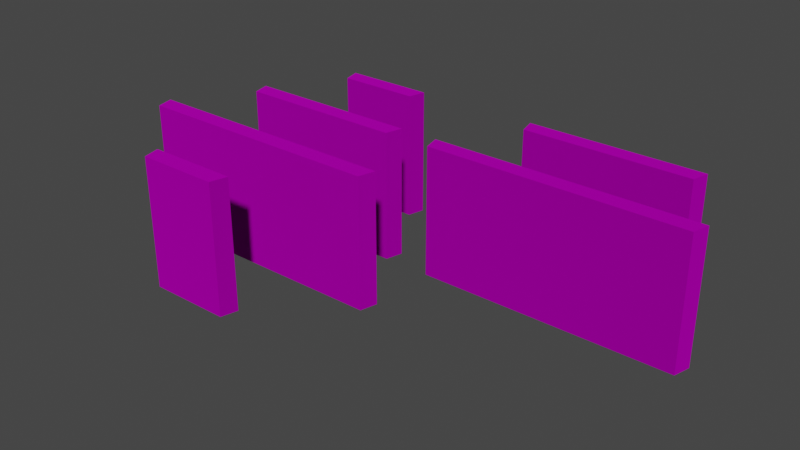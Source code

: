# Source: terrace_plates.blend  (saved by Blender 3.4.6; exported with 4.5.12 LTS)
import bpy
from mathutils import Matrix  # noqa: F401  (used for matrix-valued properties, if any)

bpy.ops.wm.read_factory_settings(use_empty=True)
scene = bpy.context.scene
scene.name = 'Scene'

# ---- collections
col_collection = bpy.data.collections.new('Collection'); scene.collection.children.link(col_collection)
col_export = bpy.data.collections.new('Export'); scene.collection.children.link(col_export)

# ---- images (referenced by path relative to the original .blend; pixels are not part of the script)
import os
ASSET_DIR = os.environ.get("B2B_ASSET_DIR", "")  # directory of the original .blend (textures are referenced by path, not embedded)
HERE = os.path.dirname(os.path.abspath(__file__))  # packed textures are extracted next to this script under _unpacked/

def load_image(name, relpath, width, height, colorspace="sRGB"):
    """Load a texture the original file referenced (path relative to the .blend, or extracted next to this script)."""
    p = next((c for c in (os.path.join(HERE, relpath), os.path.join(ASSET_DIR, relpath)) if relpath and os.path.exists(c)), "")
    if p:
        img = bpy.data.images.load(p, check_existing=True)
        img.name = name
    else:  # same state as the original file: an image datablock whose file is absent (Cycles renders it pink)
        img = bpy.data.images.new(name, width, height)
        img.source = "FILE"
        img.filepath = "//" + (relpath or name)
    img.colorspace_settings.name = colorspace
    return img
img_terrace_plate_cwt_primary_png = load_image('terrace_plate_cwt_primary.png', 'terrace_plate_cwt_primary.png', 1024, 1024, 'sRGB')

# ---- materials (node trees are filled in below, after node groups)
mat_dummymtl_rsrc_world_prop_pvp_arena_terrace_plate_set_meshsets_f = bpy.data.materials.new('dummymtl-rsrc.world.prop.pvp.arena.terrace_plate_set-MeshSets[f')
mat_dummymtl_rsrc_world_prop_pvp_arena_terrace_plate_set_meshsets_f.use_backface_culling = True
mat_dummymtl_rsrc_world_prop_pvp_arena_terrace_plate_set_meshsets_f.use_transparent_shadow = False

# ---- material node trees
mat_dummymtl_rsrc_world_prop_pvp_arena_terrace_plate_set_meshsets_f.use_nodes = True; mat_dummymtl_rsrc_world_prop_pvp_arena_terrace_plate_set_meshsets_f.node_tree.nodes.clear()
_N = mat_dummymtl_rsrc_world_prop_pvp_arena_terrace_plate_set_meshsets_f.node_tree.nodes; _L = mat_dummymtl_rsrc_world_prop_pvp_arena_terrace_plate_set_meshsets_f.node_tree.links
n0 = _N.new('ShaderNodeBsdfPrincipled'); n0.name = 'Principled BSDF'; n0.location = (10, 300)
n0.distribution = 'GGX'
n0.subsurface_method = 'RANDOM_WALK_SKIN'
n0.inputs[1].default_value = 1.0
n0.inputs[2].default_value = 1.0
n0.inputs[27].default_value = (0.0, 0.0, 0.0, 1.0)
n0.inputs[28].default_value = 1.0
n1 = _N.new('ShaderNodeOutputMaterial'); n1.name = 'Material Output'; n1.location = (320, 270)
n2 = _N.new('ShaderNodeTexImage'); n2.name = 'Image Texture'; n2.location = (-320, 186)
n2.image = img_terrace_plate_cwt_primary_png
_L.new(n0.outputs[0], n1.inputs[0])
_L.new(n2.outputs[0], n0.inputs[0])
n1.is_active_output = True

# ---- world
world_world = bpy.data.worlds.new('World'); scene.world = world_world
world_world.use_nodes = True; world_world.node_tree.nodes.clear()
_N = world_world.node_tree.nodes; _L = world_world.node_tree.links
n0 = _N.new('ShaderNodeOutputWorld'); n0.name = 'World Output'; n0.location = (300, 300)
n1 = _N.new('ShaderNodeBackground'); n1.name = 'Background'; n1.location = (10, 300)
n1.inputs[0].default_value = (0.05088, 0.05088, 0.05088, 1.0)
_L.new(n1.outputs[0], n0.inputs[0])
n0.is_active_output = True
world_world.color = (0.05088, 0.05088, 0.05088)
world_world.use_sun_shadow = False
world_world.sun_shadow_jitter_overblur = 0.0

# ---- meshes
me_rsrc_world_prop_pvp_arena_terrace_plate_set_meshsets_flat_02uni = bpy.data.meshes.new('rsrc.world.prop.pvp.arena.terrace_plate_set-MeshSets[flat_02uni')
me_rsrc_world_prop_pvp_arena_terrace_plate_set_meshsets_flat_02uni.from_pydata([(-1.05, 0.0, 6.557e-08), (-1.05, -3.0, -6.557e-08), (0.95, -3.0, -0.4), (-0.95, -3.0, -0.4), (1.05, 0.0, 6.557e-08), (-0.95, 0.0, -0.4), (0.95, 0.0, -0.4), (1.05, -3.0, -6.557e-08)], [], [(0, 1, 7), (7, 4, 0), (5, 6, 2), (2, 3, 5), (0, 4, 6), (6, 5, 0), (4, 7, 2), (2, 6, 4), (7, 1, 3), (3, 2, 7), (1, 0, 5), (5, 3, 1)])
_uv = me_rsrc_world_prop_pvp_arena_terrace_plate_set_meshsets_flat_02uni.uv_layers.new(name='UVMap')
_uv.uv.foreach_set('vector', [0.8089, 0.055, 0.8089, 0.2425, 0.2839, 0.2425, 0.2839, 0.2425, 0.2839, 0.055, 0.8089, 0.055, 0.0, 0.272, 1.0, 0.272, 1.0, 0.5, 1.0, 0.5, 0.0, 0.5, 0.0, 0.272, 0.0, 0.032, 1.0, 0.032, 0.9524, 0.039, 0.9524, 0.039, 0.04762, 0.039, 0.0, 0.032, 0.0, 0.0, 1.0, 0.0, 1.0, 0.028, 1.0, 0.028, 0.0, 0.028, 0.0, 0.0, 1.0, 1.0, 0.0, 1.0, 0.0, 0.97, 0.0, 0.97, 1.0, 0.97, 1.0, 1.0, 0.0, 0.0, 1.0, 0.0, 1.0, 0.028, 1.0, 0.028, 0.0, 0.028, 0.0, 0.0])
me_rsrc_world_prop_pvp_arena_terrace_plate_set_meshsets_flat_02uni.materials.append(mat_dummymtl_rsrc_world_prop_pvp_arena_terrace_plate_set_meshsets_f)
me_rsrc_world_prop_pvp_arena_terrace_plate_set_meshsets_flat_02uni.update()
me_rsrc_world_prop_pvp_arena_terrace_plate_set_meshsets_flat_02uni.normals_split_custom_set([tuple(v) for v in zip(*[iter([0.0, -4.371e-08, 1.0, 0.0, -4.371e-08, 1.0, 0.0, -4.371e-08, 1.0, 0.0, -4.371e-08, 1.0, 0.0, -4.371e-08, 1.0, 0.0, -4.371e-08, 1.0, 0.0, 0.0, -1.0, 0.0, 0.0, -1.0, 0.0, 0.0, -1.0, 0.0, 0.0, -1.0, 0.0, 0.0, -1.0, 0.0, 0.0, -1.0, 0.0, 1.0, 0.0, 0.0, 1.0, 0.0, 0.0, 1.0, 0.0, 0.0, 1.0, 0.0, 0.0, 1.0, 0.0, 0.0, 1.0, 0.0, 0.9701, 4.819e-08, -0.2425, 0.9701, 4.819e-08, -0.2425, 0.9701, 4.819e-08, -0.2425, 0.9701, 0.0, -0.2425, 0.9701, 0.0, -0.2425, 0.9701, 0.0, -0.2425, 0.0, -1.0, 4.257e-07, 0.0, -1.0, 4.257e-07, 0.0, -1.0, 4.257e-07, 0.0, -1.0, -7.843e-07, 0.0, -1.0, -7.843e-07, 0.0, -1.0, -7.843e-07, -0.9701, 4.819e-08, -0.2425, -0.9701, 4.819e-08, -0.2425, -0.9701, 4.819e-08, -0.2425, -0.9701, 0.0, -0.2425, -0.9701, 0.0, -0.2425, -0.9701, 0.0, -0.2425])] * 3)])
me_rsrc_world_prop_pvp_arena_terrace_plate_set_meshsets_flat_04uni = bpy.data.meshes.new('rsrc.world.prop.pvp.arena.terrace_plate_set-MeshSets[flat_04uni')
me_rsrc_world_prop_pvp_arena_terrace_plate_set_meshsets_flat_04uni.from_pydata([(2.05, 0.0, 5.722e-08), (-2.05, -3.0, -5.722e-08), (-1.95, -3.0, -0.4), (1.95, 0.0, -0.4), (2.05, -3.0, -5.722e-08), (-1.95, 0.0, -0.4), (-2.05, 0.0, 5.722e-08), (1.0, 0.0, -0.4), (-1.0, -3.0, -0.4), (-1.0, 0.0, -0.4), (1.0, -3.0, -0.4), (1.95, -3.0, -0.4)], [], [(4, 0, 6), (6, 1, 4), (9, 8, 2), (2, 5, 9), (11, 3, 0), (0, 4, 11), (5, 2, 1), (1, 6, 5), (7, 10, 8), (8, 9, 7), (3, 11, 10), (10, 7, 3), (7, 0, 3), (6, 0, 7), (6, 7, 9), (6, 9, 5), (8, 1, 2), (4, 1, 8), (4, 8, 10), (4, 10, 11)])
me_rsrc_world_prop_pvp_arena_terrace_plate_set_meshsets_flat_04uni.polygons.foreach_set('use_smooth', [0, 0, 0, 0, 0, 1, 1, 0, 0, 0, 0, 0, 0, 0, 0, 0, 0, 0, 0, 0])
_uv = me_rsrc_world_prop_pvp_arena_terrace_plate_set_meshsets_flat_04uni.uv_layers.new(name='UVMap')
_uv.uv.foreach_set('vector', [0.0, 1.0, 0.0, 0.0, 1.0, 0.0, 1.0, 0.0, 1.0, 1.0, 0.0, 1.0, 0.5, 0.272, 0.5, 0.5, 0.0, 0.5, 0.0, 0.5, 0.0, 0.272, 0.5, 0.272, 1.0, 0.028, 0.0, 0.028, 0.0, 0.0, 0.0, 0.0, 1.0, 0.0, 1.0, 0.028, 1.0, 0.0, 0.0, 0.0, 0.0, 0.032, 0.0, 0.032, 1.0, 0.032, 1.0, 0.0, 1.0, 0.038, 1.0, 0.2657, 0.0, 0.2657, 0.0, 0.2657, 0.0, 0.038, 1.0, 0.038, 1.0, 0.272, 1.0, 0.5, 0.5, 0.5, 0.5, 0.5, 0.5, 0.272, 1.0, 0.272, 0.8333, 0.038, 1.0, 0.032, 1.0, 0.038, 0.0, 0.032, 1.0, 0.032, 0.8333, 0.038, 0.0, 0.032, 0.8333, 0.038, 0.1667, 0.038, 0.0, 0.032, 0.1667, 0.038, 0.0, 0.038, 0.1667, 0.97, 0.0, 1.0, 0.0, 0.97, 1.0, 1.0, 0.0, 1.0, 0.1667, 0.97, 1.0, 1.0, 0.1667, 0.97, 0.8333, 0.97, 1.0, 1.0, 0.8333, 0.97, 1.0, 0.97])
me_rsrc_world_prop_pvp_arena_terrace_plate_set_meshsets_flat_04uni.materials.append(mat_dummymtl_rsrc_world_prop_pvp_arena_terrace_plate_set_meshsets_f)
me_rsrc_world_prop_pvp_arena_terrace_plate_set_meshsets_flat_04uni.update()
me_rsrc_world_prop_pvp_arena_terrace_plate_set_meshsets_flat_04uni.normals_split_custom_set([tuple(v) for v in zip(*[iter([0.0, -3.815e-08, 1.0, 0.0, -3.815e-08, 1.0, 0.0, -3.815e-08, 1.0, 0.0, -3.815e-08, 1.0, 0.0, -3.815e-08, 1.0, 0.0, -3.815e-08, 1.0, 0.0, 0.0, -1.0, 0.0, 0.0, -1.0, 0.0, 0.0, -1.0, 0.0, 0.0, -1.0, 0.0, 0.0, -1.0, 0.0, 0.0, -1.0, 0.9701, 0.0, -0.2425, 0.9701, 0.0, -0.2425, 0.9701, 0.0, -0.2425, 0.9701, 0.0, -0.2425, 0.9701, 0.0, -0.2425, 0.9701, 0.0, -0.2425, -0.9701, 0.0, -0.2425, -0.9701, 0.0, -0.2425, -0.9701, 0.0, -0.2425, -0.9701, 0.0, -0.2425, -0.9701, 0.0, -0.2425, -0.9701, 0.0, -0.2425, 0.0, 0.0, -1.0, 0.0, 0.0, -1.0, 0.0, 0.0, -1.0, 0.0, 0.0, -1.0, 0.0, 0.0, -1.0, 0.0, 0.0, -1.0, 0.0, 0.0, -1.0, 0.0, 0.0, -1.0, 0.0, 0.0, -1.0, 0.0, 0.0, -1.0, 0.0, 0.0, -1.0, 0.0, 0.0, -1.0, 0.0, 1.0, 0.0, 0.0, 1.0, 0.0, 0.0, 1.0, 0.0, 0.0, 1.0, 0.0, 0.0, 1.0, 0.0, 0.0, 1.0, 0.0, 0.0, 1.0, 0.0, 0.0, 1.0, 0.0, 0.0, 1.0, 0.0, 0.0, 1.0, 0.0, 0.0, 1.0, 0.0, 0.0, 1.0, 0.0, 0.0, -1.0, 6.274e-07, 0.0, -1.0, 6.274e-07, 0.0, -1.0, 6.274e-07, 0.0, -1.0, 2.908e-07, 0.0, -1.0, 2.908e-07, 0.0, -1.0, 2.908e-07, 0.0, -1.0, 0.0, 0.0, -1.0, 0.0, 0.0, -1.0, 0.0, 0.0, -1.0, 0.0, 0.0, -1.0, 0.0, 0.0, -1.0, 0.0])] * 3)])
me_rsrc_world_prop_pvp_arena_terrace_plate_set_meshsets_flat_06uni = bpy.data.meshes.new('rsrc.world.prop.pvp.arena.terrace_plate_set-MeshSets[flat_06uni')
me_rsrc_world_prop_pvp_arena_terrace_plate_set_meshsets_flat_06uni.from_pydata([(3.05, 0.0, 6.557e-08), (-3.05, -3.0, -6.557e-08), (-2.95, -3.0, -0.4), (2.95, 0.0, -0.4), (3.05, -3.0, -6.557e-08), (-2.95, 0.0, -0.4), (-3.05, 0.0, 6.557e-08), (2.0, 0.0, -0.4), (-2.0, -3.0, -0.4), (-2.0, 0.0, -0.4), (2.0, -3.0, -0.4), (2.95, -3.0, -0.4)], [], [(4, 0, 6), (6, 1, 4), (9, 8, 2), (2, 5, 9), (11, 3, 0), (0, 4, 11), (5, 2, 1), (1, 6, 5), (7, 10, 8), (8, 9, 7), (3, 11, 10), (10, 7, 3), (7, 0, 3), (6, 0, 7), (6, 7, 9), (6, 9, 5), (8, 1, 2), (4, 1, 8), (4, 8, 10), (4, 10, 11)])
me_rsrc_world_prop_pvp_arena_terrace_plate_set_meshsets_flat_06uni.polygons.foreach_set('use_smooth', [0, 0, 0, 0, 1, 1, 1, 1, 0, 0, 0, 0, 0, 0, 0, 0, 0, 0, 0, 0])
_uv = me_rsrc_world_prop_pvp_arena_terrace_plate_set_meshsets_flat_06uni.uv_layers.new(name='UVMap')
_uv.uv.foreach_set('vector', [0.0, 1.0, 0.0, 0.0, 1.0, 0.0, 1.0, 0.0, 1.0, 1.0, 0.0, 1.0, 0.5, 0.272, 0.5, 0.5, 0.0, 0.5, 0.0, 0.5, 0.0, 0.272, 0.5, 0.272, 1.0, 0.0, 0.0, 0.0, 0.0, 0.032, 0.0, 0.032, 1.0, 0.032, 1.0, 0.0, 1.0, 0.0, 0.0, 0.0, 0.0, 0.032, 0.0, 0.032, 1.0, 0.032, 1.0, 0.0, 2.0, 0.038, 2.0, 0.2657, 0.0, 0.2657, 0.0, 0.2657, 0.0, 0.038, 2.0, 0.038, 1.0, 0.272, 1.0, 0.5, 0.5, 0.5, 0.5, 0.5, 0.5, 0.272, 1.0, 0.272, 0.8279, 0.038, 1.0, 0.032, 0.9836, 0.038, 0.0, 0.032, 1.0, 0.032, 0.8279, 0.038, 0.0, 0.032, 0.8279, 0.038, 0.1721, 0.038, 0.0, 0.032, 0.1721, 0.038, 0.01639, 0.038, 0.1667, 0.97, 0.0, 1.0, 0.0, 0.97, 1.0, 1.0, 0.0, 1.0, 0.1667, 0.97, 1.0, 1.0, 0.1667, 0.97, 0.8333, 0.97, 1.0, 1.0, 0.8333, 0.97, 1.0, 0.97])
me_rsrc_world_prop_pvp_arena_terrace_plate_set_meshsets_flat_06uni.materials.append(mat_dummymtl_rsrc_world_prop_pvp_arena_terrace_plate_set_meshsets_f)
me_rsrc_world_prop_pvp_arena_terrace_plate_set_meshsets_flat_06uni.update()
me_rsrc_world_prop_pvp_arena_terrace_plate_set_meshsets_flat_06uni.normals_split_custom_set([tuple(v) for v in zip(*[iter([0.0, -4.371e-08, 1.0, 0.0, -4.371e-08, 1.0, 0.0, -4.371e-08, 1.0, 0.0, -4.371e-08, 1.0, 0.0, -4.371e-08, 1.0, 0.0, -4.371e-08, 1.0, 0.0, 0.0, -1.0, 0.0, 0.0, -1.0, 0.0, 0.0, -1.0, 0.0, 0.0, -1.0, 0.0, 0.0, -1.0, 0.0, 0.0, -1.0, 0.9701, 1.76e-07, -0.2425, 0.9701, 0.0, -0.2425, 0.9701, 1.676e-08, -0.2425, 0.9701, 1.676e-08, -0.2425, 0.9701, 1.928e-07, -0.2425, 0.9701, 1.76e-07, -0.2425, -0.9701, 1.76e-07, -0.2425, -0.9701, 0.0, -0.2425, -0.9701, 1.676e-08, -0.2425, -0.9701, 1.676e-08, -0.2425, -0.9701, 1.927e-07, -0.2425, -0.9701, 1.76e-07, -0.2425, 0.0, 0.0, -1.0, 0.0, 0.0, -1.0, 0.0, 0.0, -1.0, 0.0, 0.0, -1.0, 0.0, 0.0, -1.0, 0.0, 0.0, -1.0, 0.0, 0.0, -1.0, 0.0, 0.0, -1.0, 0.0, 0.0, -1.0, 0.0, 0.0, -1.0, 0.0, 0.0, -1.0, 0.0, 0.0, -1.0, 0.0, 1.0, 0.0, 0.0, 1.0, 0.0, 0.0, 1.0, 0.0, 0.0, 1.0, 0.0, 0.0, 1.0, 0.0, 0.0, 1.0, 0.0, 0.0, 1.0, 0.0, 0.0, 1.0, 0.0, 0.0, 1.0, 0.0, 0.0, 1.0, 0.0, 0.0, 1.0, 0.0, 0.0, 1.0, 0.0, 0.0, -1.0, 0.0, 0.0, -1.0, 0.0, 0.0, -1.0, 0.0, 0.0, -1.0, 9.771e-07, 0.0, -1.0, 9.771e-07, 0.0, -1.0, 9.771e-07, 0.0, -1.0, -1.192e-06, 0.0, -1.0, -1.192e-06, 0.0, -1.0, -1.192e-06, 0.0, -1.0, 0.0, 0.0, -1.0, 0.0, 0.0, -1.0, 0.0])] * 3)])
me_rsrc_world_prop_pvp_arena_terrace_plate_set_meshsets_groove_02u = bpy.data.meshes.new('rsrc.world.prop.pvp.arena.terrace_plate_set-MeshSets[groove_02u')
me_rsrc_world_prop_pvp_arena_terrace_plate_set_meshsets_groove_02u.from_pydata([(-1.05, 0.0, 6.557e-08), (-1.05, -3.0, -6.557e-08), (0.95, -3.0, -0.4), (-0.95, -3.0, -0.4), (1.05, 0.0, 6.557e-08), (-0.95, 0.0, -0.4), (0.95, 0.0, -0.4), (1.05, -3.0, -6.557e-08)], [], [(0, 1, 7), (7, 4, 0), (5, 6, 2), (2, 3, 5), (0, 4, 6), (6, 5, 0), (4, 7, 2), (2, 6, 4), (7, 1, 3), (3, 2, 7), (1, 0, 5), (5, 3, 1)])
_uv = me_rsrc_world_prop_pvp_arena_terrace_plate_set_meshsets_groove_02u.uv_layers.new(name='UVMap')
_uv.uv.foreach_set('vector', [1.0, 0.0, 1.0, 1.0, 0.0, 1.0, 0.0, 1.0, 0.0, 0.0, 1.0, 0.0, 0.0, 0.742, 1.0, 0.742, 1.0, 0.97, 1.0, 0.97, 0.0, 0.97, 0.0, 0.742, 0.0, 0.032, 1.0, 0.032, 0.9524, 0.038, 0.9524, 0.038, 0.04762, 0.038, 0.0, 0.032, 0.0, 0.0, 1.0, 0.0, 1.0, 0.028, 1.0, 0.028, 0.0, 0.028, 0.0, 0.0, 1.0, 1.0, 0.0, 1.0, 0.0, 0.97, 0.0, 0.97, 1.0, 0.97, 1.0, 1.0, 0.0, 0.0, 1.0, 0.0, 1.0, 0.028, 1.0, 0.028, 0.0, 0.028, 0.0, 0.0])
me_rsrc_world_prop_pvp_arena_terrace_plate_set_meshsets_groove_02u.materials.append(mat_dummymtl_rsrc_world_prop_pvp_arena_terrace_plate_set_meshsets_f)
me_rsrc_world_prop_pvp_arena_terrace_plate_set_meshsets_groove_02u.update()
me_rsrc_world_prop_pvp_arena_terrace_plate_set_meshsets_groove_02u.normals_split_custom_set([tuple(v) for v in zip(*[iter([0.0, -4.371e-08, 1.0, 0.0, -4.371e-08, 1.0, 0.0, -4.371e-08, 1.0, 0.0, -4.371e-08, 1.0, 0.0, -4.371e-08, 1.0, 0.0, -4.371e-08, 1.0, 0.0, 0.0, -1.0, 0.0, 0.0, -1.0, 0.0, 0.0, -1.0, 0.0, 0.0, -1.0, 0.0, 0.0, -1.0, 0.0, 0.0, -1.0, 0.0, 1.0, 0.0, 0.0, 1.0, 0.0, 0.0, 1.0, 0.0, 0.0, 1.0, 0.0, 0.0, 1.0, 0.0, 0.0, 1.0, 0.0, 0.9701, 4.819e-08, -0.2425, 0.9701, 4.819e-08, -0.2425, 0.9701, 4.819e-08, -0.2425, 0.9701, 0.0, -0.2425, 0.9701, 0.0, -0.2425, 0.9701, 0.0, -0.2425, 0.0, -1.0, 4.257e-07, 0.0, -1.0, 4.257e-07, 0.0, -1.0, 4.257e-07, 0.0, -1.0, -7.843e-07, 0.0, -1.0, -7.843e-07, 0.0, -1.0, -7.843e-07, -0.9701, 4.819e-08, -0.2425, -0.9701, 4.819e-08, -0.2425, -0.9701, 4.819e-08, -0.2425, -0.9701, 0.0, -0.2425, -0.9701, 0.0, -0.2425, -0.9701, 0.0, -0.2425])] * 3)])
me_rsrc_world_prop_pvp_arena_terrace_plate_set_meshsets_groove_04u = bpy.data.meshes.new('rsrc.world.prop.pvp.arena.terrace_plate_set-MeshSets[groove_04u')
me_rsrc_world_prop_pvp_arena_terrace_plate_set_meshsets_groove_04u.from_pydata([(2.05, 0.0, 5.722e-08), (-2.05, -3.0, -5.722e-08), (-1.95, -3.0, -0.4), (1.95, 0.0, -0.4), (2.05, -3.0, -5.722e-08), (-1.95, 0.0, -0.4), (-2.05, 0.0, 5.722e-08), (1.0, 0.0, -0.4), (-1.0, -3.0, -0.4), (-1.0, 0.0, -0.4), (1.0, -3.0, -0.4), (1.95, -3.0, -0.4)], [], [(4, 0, 6), (6, 1, 4), (9, 8, 2), (2, 5, 9), (11, 3, 0), (0, 4, 11), (5, 2, 1), (1, 6, 5), (7, 10, 8), (8, 9, 7), (3, 11, 10), (10, 7, 3), (7, 0, 3), (6, 0, 7), (6, 7, 9), (6, 9, 5), (8, 1, 2), (4, 1, 8), (4, 8, 10), (4, 10, 11)])
me_rsrc_world_prop_pvp_arena_terrace_plate_set_meshsets_groove_04u.polygons.foreach_set('use_smooth', [0, 0, 0, 0, 0, 1, 1, 0, 0, 0, 0, 0, 0, 0, 0, 0, 0, 0, 0, 0])
_uv = me_rsrc_world_prop_pvp_arena_terrace_plate_set_meshsets_groove_04u.uv_layers.new(name='UVMap')
_uv.uv.foreach_set('vector', [0.0, 1.0, 0.0, 0.0, 1.0, 0.0, 1.0, 0.0, 1.0, 1.0, 0.0, 1.0, 0.5, 0.74, 0.5, 0.97, 0.0, 0.97, 0.0, 0.97, 0.0, 0.74, 0.5, 0.74, 1.0, 0.0, 0.0, 0.0, 0.0, 0.032, 0.0, 0.032, 1.0, 0.032, 1.0, 0.0, 1.0, 0.0, 0.0, 0.0, 0.0, 0.032, 0.0, 0.032, 1.0, 0.032, 1.0, 0.0, 1.0, 0.506, 1.0, 0.7357, 0.0, 0.7357, 0.0, 0.7357, 0.0, 0.506, 1.0, 0.506, 1.0, 0.74, 1.0, 0.97, 0.5, 0.97, 0.5, 0.97, 0.5, 0.74, 1.0, 0.74, 0.7439, 0.038, 1.0, 0.032, 0.9756, 0.038, 0.0, 0.032, 1.0, 0.032, 0.7439, 0.038, 0.0, 0.032, 0.7439, 0.038, 0.2561, 0.038, 0.0, 0.032, 0.2561, 0.038, 0.02439, 0.038, 0.1667, 0.97, 0.0, 1.0, 0.0, 0.97, 1.0, 1.0, 0.0, 1.0, 0.1667, 0.97, 1.0, 1.0, 0.1667, 0.97, 0.8333, 0.97, 1.0, 1.0, 0.8333, 0.97, 1.0, 0.97])
me_rsrc_world_prop_pvp_arena_terrace_plate_set_meshsets_groove_04u.materials.append(mat_dummymtl_rsrc_world_prop_pvp_arena_terrace_plate_set_meshsets_f)
me_rsrc_world_prop_pvp_arena_terrace_plate_set_meshsets_groove_04u.update()
me_rsrc_world_prop_pvp_arena_terrace_plate_set_meshsets_groove_04u.normals_split_custom_set([tuple(v) for v in zip(*[iter([0.0, -3.815e-08, 1.0, 0.0, -3.815e-08, 1.0, 0.0, -3.815e-08, 1.0, 0.0, -3.815e-08, 1.0, 0.0, -3.815e-08, 1.0, 0.0, -3.815e-08, 1.0, 0.0, 0.0, -1.0, 0.0, 0.0, -1.0, 0.0, 0.0, -1.0, 0.0, 0.0, -1.0, 0.0, 0.0, -1.0, 0.0, 0.0, -1.0, 0.9701, 0.0, -0.2425, 0.9701, 0.0, -0.2425, 0.9701, 0.0, -0.2425, 0.9701, 0.0, -0.2425, 0.9701, 0.0, -0.2425, 0.9701, 0.0, -0.2425, -0.9701, 0.0, -0.2425, -0.9701, 0.0, -0.2425, -0.9701, 0.0, -0.2425, -0.9701, 0.0, -0.2425, -0.9701, 0.0, -0.2425, -0.9701, 0.0, -0.2425, 0.0, 0.0, -1.0, 0.0, 0.0, -1.0, 0.0, 0.0, -1.0, 0.0, 0.0, -1.0, 0.0, 0.0, -1.0, 0.0, 0.0, -1.0, 0.0, 0.0, -1.0, 0.0, 0.0, -1.0, 0.0, 0.0, -1.0, 0.0, 0.0, -1.0, 0.0, 0.0, -1.0, 0.0, 0.0, -1.0, 0.0, 1.0, 0.0, 0.0, 1.0, 0.0, 0.0, 1.0, 0.0, 0.0, 1.0, 0.0, 0.0, 1.0, 0.0, 0.0, 1.0, 0.0, 0.0, 1.0, 0.0, 0.0, 1.0, 0.0, 0.0, 1.0, 0.0, 0.0, 1.0, 0.0, 0.0, 1.0, 0.0, 0.0, 1.0, 0.0, 0.0, -1.0, 6.274e-07, 0.0, -1.0, 6.274e-07, 0.0, -1.0, 6.274e-07, 0.0, -1.0, 2.908e-07, 0.0, -1.0, 2.908e-07, 0.0, -1.0, 2.908e-07, 0.0, -1.0, 0.0, 0.0, -1.0, 0.0, 0.0, -1.0, 0.0, 0.0, -1.0, 0.0, 0.0, -1.0, 0.0, 0.0, -1.0, 0.0])] * 3)])
me_rsrc_world_prop_pvp_arena_terrace_plate_set_meshsets_groove_06u = bpy.data.meshes.new('rsrc.world.prop.pvp.arena.terrace_plate_set-MeshSets[groove_06u')
me_rsrc_world_prop_pvp_arena_terrace_plate_set_meshsets_groove_06u.from_pydata([(3.05, 0.0, 6.557e-08), (-3.05, -3.0, -6.557e-08), (-2.95, -3.0, -0.4), (2.95, 0.0, -0.4), (3.05, -3.0, -6.557e-08), (-2.95, 0.0, -0.4), (-3.05, 0.0, 6.557e-08), (2.0, 0.0, -0.4), (-2.0, -3.0, -0.4), (-2.0, 0.0, -0.4), (2.0, -3.0, -0.4), (2.95, -3.0, -0.4)], [], [(4, 0, 6), (6, 1, 4), (9, 8, 2), (2, 5, 9), (11, 3, 0), (0, 4, 11), (5, 2, 1), (1, 6, 5), (7, 10, 8), (8, 9, 7), (3, 11, 10), (10, 7, 3), (7, 0, 3), (6, 0, 7), (6, 7, 9), (6, 9, 5), (8, 1, 2), (4, 1, 8), (4, 8, 10), (4, 10, 11)])
me_rsrc_world_prop_pvp_arena_terrace_plate_set_meshsets_groove_06u.polygons.foreach_set('use_smooth', [0, 0, 0, 0, 1, 1, 1, 1, 0, 0, 0, 0, 0, 0, 0, 0, 0, 0, 0, 0])
_uv = me_rsrc_world_prop_pvp_arena_terrace_plate_set_meshsets_groove_06u.uv_layers.new(name='UVMap')
_uv.uv.foreach_set('vector', [0.0, 1.0, 0.0, 0.0, 1.0, 0.0, 1.0, 0.0, 1.0, 1.0, 0.0, 1.0, 0.5, 0.742, 0.5, 0.97, 0.0, 0.97, 0.0, 0.97, 0.0, 0.742, 0.5, 0.742, 1.0, 0.0, 0.0, 0.0, 0.0, 0.032, 0.0, 0.032, 1.0, 0.032, 1.0, 0.0, 1.0, 0.0, 0.0, 0.0, 0.0, 0.032, 0.0, 0.032, 1.0, 0.032, 1.0, 0.0, 2.0, 0.508, 2.0, 0.7357, 0.0, 0.7357, 0.0, 0.7357, 0.0, 0.508, 2.0, 0.508, 1.0, 0.742, 1.0, 0.97, 0.5, 0.97, 0.5, 0.97, 0.5, 0.742, 1.0, 0.742, 0.8279, 0.038, 1.0, 0.032, 0.9836, 0.038, 0.0, 0.032, 1.0, 0.032, 0.8279, 0.038, 0.0, 0.032, 0.8279, 0.038, 0.1721, 0.038, 0.0, 0.032, 0.1721, 0.038, 0.01639, 0.038, 0.1667, 0.97, 0.0, 1.0, 0.0, 0.97, 1.0, 1.0, 0.0, 1.0, 0.1667, 0.97, 1.0, 1.0, 0.1667, 0.97, 0.8333, 0.97, 1.0, 1.0, 0.8333, 0.97, 1.0, 0.97])
me_rsrc_world_prop_pvp_arena_terrace_plate_set_meshsets_groove_06u.materials.append(mat_dummymtl_rsrc_world_prop_pvp_arena_terrace_plate_set_meshsets_f)
me_rsrc_world_prop_pvp_arena_terrace_plate_set_meshsets_groove_06u.update()
me_rsrc_world_prop_pvp_arena_terrace_plate_set_meshsets_groove_06u.normals_split_custom_set([tuple(v) for v in zip(*[iter([0.0, -4.371e-08, 1.0, 0.0, -4.371e-08, 1.0, 0.0, -4.371e-08, 1.0, 0.0, -4.371e-08, 1.0, 0.0, -4.371e-08, 1.0, 0.0, -4.371e-08, 1.0, 0.0, 0.0, -1.0, 0.0, 0.0, -1.0, 0.0, 0.0, -1.0, 0.0, 0.0, -1.0, 0.0, 0.0, -1.0, 0.0, 0.0, -1.0, 0.9701, 1.76e-07, -0.2425, 0.9701, 0.0, -0.2425, 0.9701, 1.676e-08, -0.2425, 0.9701, 1.676e-08, -0.2425, 0.9701, 1.928e-07, -0.2425, 0.9701, 1.76e-07, -0.2425, -0.9701, 1.76e-07, -0.2425, -0.9701, 0.0, -0.2425, -0.9701, 1.676e-08, -0.2425, -0.9701, 1.676e-08, -0.2425, -0.9701, 1.927e-07, -0.2425, -0.9701, 1.76e-07, -0.2425, 0.0, 0.0, -1.0, 0.0, 0.0, -1.0, 0.0, 0.0, -1.0, 0.0, 0.0, -1.0, 0.0, 0.0, -1.0, 0.0, 0.0, -1.0, 0.0, 0.0, -1.0, 0.0, 0.0, -1.0, 0.0, 0.0, -1.0, 0.0, 0.0, -1.0, 0.0, 0.0, -1.0, 0.0, 0.0, -1.0, 0.0, 1.0, 0.0, 0.0, 1.0, 0.0, 0.0, 1.0, 0.0, 0.0, 1.0, 0.0, 0.0, 1.0, 0.0, 0.0, 1.0, 0.0, 0.0, 1.0, 0.0, 0.0, 1.0, 0.0, 0.0, 1.0, 0.0, 0.0, 1.0, 0.0, 0.0, 1.0, 0.0, 0.0, 1.0, 0.0, 0.0, -1.0, 0.0, 0.0, -1.0, 0.0, 0.0, -1.0, 0.0, 0.0, -1.0, 9.771e-07, 0.0, -1.0, 9.771e-07, 0.0, -1.0, 9.771e-07, 0.0, -1.0, -1.192e-06, 0.0, -1.0, -1.192e-06, 0.0, -1.0, -1.192e-06, 0.0, -1.0, 0.0, 0.0, -1.0, 0.0, 0.0, -1.0, 0.0])] * 3)])

# ---- objects
ob_arena_terrace_plate_set_meshsets_flat_02units__mesh_0 = bpy.data.objects.new('arena.terrace_plate_set-MeshSets[flat_02units].Mesh[0]', me_rsrc_world_prop_pvp_arena_terrace_plate_set_meshsets_flat_02uni)
ob_arena_terrace_plate_set_meshsets_flat_04units__mesh_0 = bpy.data.objects.new('arena.terrace_plate_set-MeshSets[flat_04units].Mesh[0]', me_rsrc_world_prop_pvp_arena_terrace_plate_set_meshsets_flat_04uni)
ob_arena_terrace_plate_set_meshsets_flat_06units__mesh_0 = bpy.data.objects.new('arena.terrace_plate_set-MeshSets[flat_06units].Mesh[0]', me_rsrc_world_prop_pvp_arena_terrace_plate_set_meshsets_flat_06uni)
ob_arena_terrace_plate_set_meshsets_groove_02units__mesh_0 = bpy.data.objects.new('arena.terrace_plate_set-MeshSets[groove_02units].Mesh[0]', me_rsrc_world_prop_pvp_arena_terrace_plate_set_meshsets_groove_02u)
ob_arena_terrace_plate_set_meshsets_groove_04units__mesh_0 = bpy.data.objects.new('arena.terrace_plate_set-MeshSets[groove_04units].Mesh[0]', me_rsrc_world_prop_pvp_arena_terrace_plate_set_meshsets_groove_04u)
ob_arena_terrace_plate_set_meshsets_groove_06units__mesh_0 = bpy.data.objects.new('arena.terrace_plate_set-MeshSets[groove_06units].Mesh[0]', me_rsrc_world_prop_pvp_arena_terrace_plate_set_meshsets_groove_06u)

# ---- transforms, parenting, visibility, modifiers, constraints
ob_arena_terrace_plate_set_meshsets_flat_02units__mesh_0.location = (0.0, 0.0, 0.0)
ob_arena_terrace_plate_set_meshsets_flat_02units__mesh_0.rotation_mode = 'QUATERNION'
ob_arena_terrace_plate_set_meshsets_flat_02units__mesh_0.rotation_quaternion = (0.7071, -0.7071, -1.57e-16, -9.358e-24)
ob_arena_terrace_plate_set_meshsets_flat_04units__mesh_0.location = (0.0, -2.0, 0.0)
ob_arena_terrace_plate_set_meshsets_flat_04units__mesh_0.rotation_mode = 'QUATERNION'
ob_arena_terrace_plate_set_meshsets_flat_04units__mesh_0.rotation_quaternion = (0.7071, -0.7071, -1.57e-16, -9.358e-24)
ob_arena_terrace_plate_set_meshsets_flat_06units__mesh_0.location = (0.0, -4.0, 0.0)
ob_arena_terrace_plate_set_meshsets_flat_06units__mesh_0.rotation_mode = 'QUATERNION'
ob_arena_terrace_plate_set_meshsets_flat_06units__mesh_0.rotation_quaternion = (0.7071, -0.7071, -1.57e-16, -9.358e-24)
ob_arena_terrace_plate_set_meshsets_groove_02units__mesh_0.location = (0.0, -6.0, 0.0)
ob_arena_terrace_plate_set_meshsets_groove_02units__mesh_0.rotation_mode = 'QUATERNION'
ob_arena_terrace_plate_set_meshsets_groove_02units__mesh_0.rotation_quaternion = (0.7071, -0.7071, -1.57e-16, -9.358e-24)
ob_arena_terrace_plate_set_meshsets_groove_04units__mesh_0.location = (6.0, 0.0, 0.0)
ob_arena_terrace_plate_set_meshsets_groove_04units__mesh_0.rotation_mode = 'QUATERNION'
ob_arena_terrace_plate_set_meshsets_groove_04units__mesh_0.rotation_quaternion = (0.7071, -0.7071, -1.57e-16, -9.358e-24)
ob_arena_terrace_plate_set_meshsets_groove_06units__mesh_0.location = (6.0, -2.0, 0.0)
ob_arena_terrace_plate_set_meshsets_groove_06units__mesh_0.rotation_mode = 'QUATERNION'
ob_arena_terrace_plate_set_meshsets_groove_06units__mesh_0.rotation_quaternion = (0.7071, -0.7071, -1.57e-16, -9.358e-24)

# ---- collection membership
scene.collection.objects.link(ob_arena_terrace_plate_set_meshsets_flat_02units__mesh_0)
scene.collection.objects.link(ob_arena_terrace_plate_set_meshsets_flat_04units__mesh_0)
scene.collection.objects.link(ob_arena_terrace_plate_set_meshsets_flat_06units__mesh_0)
scene.collection.objects.link(ob_arena_terrace_plate_set_meshsets_groove_02units__mesh_0)
scene.collection.objects.link(ob_arena_terrace_plate_set_meshsets_groove_04units__mesh_0)
scene.collection.objects.link(ob_arena_terrace_plate_set_meshsets_groove_06units__mesh_0)

# ---- scene / render settings (as saved in the file)
scene.frame_start = 1; scene.frame_end = 250; scene.frame_set(1)
scene.render.engine = 'BLENDER_EEVEE_NEXT'
scene.cycles.sampling_pattern = 'TABULATED_SOBOL'
scene.cycles.use_light_tree = False
scene.view_settings.view_transform = 'Filmic'
bpy.context.view_layer.update()

# ---- added for rendering (the .blend has no active camera and no usable light): camera, sun
cam_auto = bpy.data.cameras.new('AutoCamera')
cam_auto.lens = 50.0
cam_auto.sensor_width = 36.0
cam_auto.clip_end = 1000.0
ob_auto_camera = bpy.data.objects.new('AutoCamera', cam_auto)
scene.collection.objects.link(ob_auto_camera)
ob_auto_camera.location = (15.9654, -18.7584, 11.8723)
ob_auto_camera.rotation_euler = (1.09748, -7.21219e-08, 0.694738)
scene.camera = ob_auto_camera
light_auto_sun = bpy.data.lights.new('AutoSun', 'SUN')
light_auto_sun.energy = 3.0
light_auto_sun.angle = 0.0523599
ob_auto_sun = bpy.data.objects.new('AutoSun', light_auto_sun)
scene.collection.objects.link(ob_auto_sun)
ob_auto_sun.rotation_euler = (0.872665, 0.174533, 0.523599)
bpy.context.view_layer.update()
